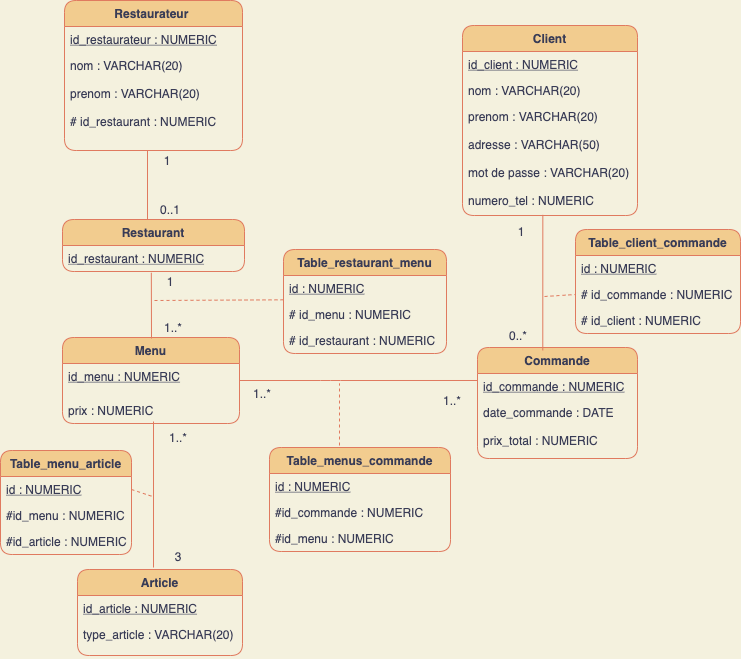

The diagram above was exported from draw.io. Its source (the exported page's mxGraphModel, read from the mxfile embedded in the PNG):
<mxGraphModel dx="1244" dy="826" grid="0" gridSize="10" guides="1" tooltips="1" connect="1" arrows="1" fold="1" page="1" pageScale="1" pageWidth="827" pageHeight="1169" background="#F4F1DE" math="0" shadow="0">
  <root>
    <mxCell id="0" />
    <mxCell id="1" parent="0" />
    <mxCell id="2" value="Restaurateur " style="swimlane;fontStyle=1;childLayout=stackLayout;horizontal=1;startSize=26;horizontalStack=0;resizeParent=1;resizeParentMax=0;resizeLast=0;collapsible=1;marginBottom=0;fillColor=#F2CC8F;strokeColor=#E07A5F;fontColor=#393C56;rounded=1;" parent="1" vertex="1">
      <mxGeometry x="71" y="138" width="178" height="150" as="geometry" />
    </mxCell>
    <mxCell id="3" value="id_restaurateur : NUMERIC" style="text;strokeColor=none;fillColor=none;align=left;verticalAlign=top;spacingLeft=4;spacingRight=4;overflow=hidden;rotatable=0;points=[[0,0.5],[1,0.5]];portConstraint=eastwest;fontStyle=4;fontColor=#393C56;rounded=1;" parent="2" vertex="1">
      <mxGeometry y="26" width="178" height="26" as="geometry" />
    </mxCell>
    <mxCell id="4" value="nom : VARCHAR(20)&#10;&#10;prenom : VARCHAR(20)&#10;&#10;# id_restaurant : NUMERIC" style="text;strokeColor=none;fillColor=none;align=left;verticalAlign=top;spacingLeft=4;spacingRight=4;overflow=hidden;rotatable=0;points=[[0,0.5],[1,0.5]];portConstraint=eastwest;fontColor=#393C56;rounded=1;" parent="2" vertex="1">
      <mxGeometry y="52" width="178" height="98" as="geometry" />
    </mxCell>
    <mxCell id="6" value="Client" style="swimlane;fontStyle=1;childLayout=stackLayout;horizontal=1;startSize=26;horizontalStack=0;resizeParent=1;resizeParentMax=0;resizeLast=0;collapsible=1;marginBottom=0;fillColor=#F2CC8F;strokeColor=#E07A5F;fontColor=#393C56;rounded=1;" parent="1" vertex="1">
      <mxGeometry x="469" y="163" width="175" height="190" as="geometry" />
    </mxCell>
    <mxCell id="7" value="id_client : NUMERIC" style="text;strokeColor=none;fillColor=none;align=left;verticalAlign=top;spacingLeft=4;spacingRight=4;overflow=hidden;rotatable=0;points=[[0,0.5],[1,0.5]];portConstraint=eastwest;fontStyle=4;fontColor=#393C56;rounded=1;" parent="6" vertex="1">
      <mxGeometry y="26" width="175" height="26" as="geometry" />
    </mxCell>
    <mxCell id="8" value="nom : VARCHAR(20)&#10;" style="text;strokeColor=none;fillColor=none;align=left;verticalAlign=top;spacingLeft=4;spacingRight=4;overflow=hidden;rotatable=0;points=[[0,0.5],[1,0.5]];portConstraint=eastwest;fontColor=#393C56;rounded=1;" parent="6" vertex="1">
      <mxGeometry y="52" width="175" height="26" as="geometry" />
    </mxCell>
    <mxCell id="9" value="prenom : VARCHAR(20)&#10;&#10;adresse : VARCHAR(50)&#10;&#10;mot de passe : VARCHAR(20)&#10;&#10;numero_tel : NUMERIC" style="text;strokeColor=none;fillColor=none;align=left;verticalAlign=top;spacingLeft=4;spacingRight=4;overflow=hidden;rotatable=0;points=[[0,0.5],[1,0.5]];portConstraint=eastwest;fontColor=#393C56;rounded=1;" parent="6" vertex="1">
      <mxGeometry y="78" width="175" height="112" as="geometry" />
    </mxCell>
    <mxCell id="27" value="Commande" style="swimlane;fontStyle=1;childLayout=stackLayout;horizontal=1;startSize=26;horizontalStack=0;resizeParent=1;resizeParentMax=0;resizeLast=0;collapsible=1;marginBottom=0;fillColor=#F2CC8F;strokeColor=#E07A5F;fontColor=#393C56;rounded=1;" parent="1" vertex="1">
      <mxGeometry x="484" y="485" width="160" height="111" as="geometry" />
    </mxCell>
    <mxCell id="114" value="id_commande : NUMERIC" style="text;strokeColor=none;fillColor=none;align=left;verticalAlign=top;spacingLeft=4;spacingRight=4;overflow=hidden;rotatable=0;points=[[0,0.5],[1,0.5]];portConstraint=eastwest;fontStyle=4;fontColor=#393C56;rounded=1;" parent="27" vertex="1">
      <mxGeometry y="26" width="160" height="26" as="geometry" />
    </mxCell>
    <mxCell id="28" value="date_commande : DATE&#10;&#10;prix_total : NUMERIC&#10;" style="text;strokeColor=none;fillColor=none;align=left;verticalAlign=top;spacingLeft=4;spacingRight=4;overflow=hidden;rotatable=0;points=[[0,0.5],[1,0.5]];portConstraint=eastwest;fontStyle=0;fontColor=#393C56;rounded=1;" parent="27" vertex="1">
      <mxGeometry y="52" width="160" height="59" as="geometry" />
    </mxCell>
    <mxCell id="63" value="Menu" style="swimlane;fontStyle=1;childLayout=stackLayout;horizontal=1;startSize=26;horizontalStack=0;resizeParent=1;resizeParentMax=0;resizeLast=0;collapsible=1;marginBottom=0;fillColor=#F2CC8F;strokeColor=#E07A5F;fontColor=#393C56;rounded=1;" parent="1" vertex="1">
      <mxGeometry x="69" y="475" width="177" height="86" as="geometry" />
    </mxCell>
    <mxCell id="64" value="id_menu : NUMERIC" style="text;strokeColor=none;fillColor=none;align=left;verticalAlign=top;spacingLeft=4;spacingRight=4;overflow=hidden;rotatable=0;points=[[0,0.5],[1,0.5]];portConstraint=eastwest;fontStyle=4;fontColor=#393C56;rounded=1;" parent="63" vertex="1">
      <mxGeometry y="26" width="177" height="34" as="geometry" />
    </mxCell>
    <mxCell id="65" value="prix : NUMERIC" style="text;strokeColor=none;fillColor=none;align=left;verticalAlign=top;spacingLeft=4;spacingRight=4;overflow=hidden;rotatable=0;points=[[0,0.5],[1,0.5]];portConstraint=eastwest;fontColor=#393C56;rounded=1;" parent="63" vertex="1">
      <mxGeometry y="60" width="177" height="26" as="geometry" />
    </mxCell>
    <mxCell id="67" value="Article" style="swimlane;fontStyle=1;childLayout=stackLayout;horizontal=1;startSize=26;horizontalStack=0;resizeParent=1;resizeParentMax=0;resizeLast=0;collapsible=1;marginBottom=0;fillColor=#F2CC8F;strokeColor=#E07A5F;fontColor=#393C56;rounded=1;" parent="1" vertex="1">
      <mxGeometry x="84" y="707" width="165" height="86" as="geometry" />
    </mxCell>
    <mxCell id="117" value="id_article : NUMERIC" style="text;strokeColor=none;fillColor=none;align=left;verticalAlign=top;spacingLeft=4;spacingRight=4;overflow=hidden;rotatable=0;points=[[0,0.5],[1,0.5]];portConstraint=eastwest;fontStyle=4;fontColor=#393C56;rounded=1;" parent="67" vertex="1">
      <mxGeometry y="26" width="165" height="26" as="geometry" />
    </mxCell>
    <mxCell id="68" value="type_article : VARCHAR(20)" style="text;strokeColor=none;fillColor=none;align=left;verticalAlign=top;spacingLeft=4;spacingRight=4;overflow=hidden;rotatable=0;points=[[0,0.5],[1,0.5]];portConstraint=eastwest;fontStyle=0;fontColor=#393C56;rounded=1;" parent="67" vertex="1">
      <mxGeometry y="52" width="165" height="34" as="geometry" />
    </mxCell>
    <mxCell id="81" value="" style="endArrow=none;html=1;strokeColor=#E07A5F;fontColor=#393C56;entryX=0;entryY=0;entryDx=0;entryDy=0;labelBackgroundColor=#F4F1DE;" parent="1" target="82" edge="1">
      <mxGeometry width="50" height="50" relative="1" as="geometry">
        <mxPoint x="154" y="368" as="sourcePoint" />
        <mxPoint x="200" y="270" as="targetPoint" />
        <Array as="points" />
      </mxGeometry>
    </mxCell>
    <mxCell id="82" value="1" style="text;html=1;strokeColor=none;fillColor=none;align=center;verticalAlign=middle;whiteSpace=wrap;fontColor=#393C56;rounded=1;arcSize=50;" parent="1" vertex="1">
      <mxGeometry x="154" y="288" width="40" height="20" as="geometry" />
    </mxCell>
    <mxCell id="84" value="0..1" style="text;html=1;strokeColor=none;fillColor=none;align=center;verticalAlign=middle;whiteSpace=wrap;fontColor=#393C56;rounded=1;" parent="1" vertex="1">
      <mxGeometry x="200" y="357" width="40" height="20" as="geometry" />
    </mxCell>
    <mxCell id="85" value="1" style="text;html=1;strokeColor=none;fillColor=none;align=center;verticalAlign=middle;whiteSpace=wrap;fontColor=#393C56;rounded=1;arcSize=50;" parent="1" vertex="1">
      <mxGeometry x="508" y="359" width="40" height="20" as="geometry" />
    </mxCell>
    <mxCell id="87" value="0..*" style="text;html=1;strokeColor=none;fillColor=none;align=center;verticalAlign=middle;whiteSpace=wrap;fontColor=#393C56;rounded=1;arcSize=50;" parent="1" vertex="1">
      <mxGeometry x="505" y="463" width="40" height="20" as="geometry" />
    </mxCell>
    <mxCell id="95" value="" style="endArrow=none;html=1;entryX=0;entryY=0.269;entryDx=0;entryDy=0;strokeColor=#E07A5F;fontColor=#393C56;labelBackgroundColor=#F4F1DE;exitX=1;exitY=0.5;exitDx=0;exitDy=0;entryPerimeter=0;" parent="1" target="114" edge="1" source="64">
      <mxGeometry width="50" height="50" relative="1" as="geometry">
        <mxPoint x="260" y="558" as="sourcePoint" />
        <mxPoint x="330" y="546" as="targetPoint" />
        <Array as="points">
          <mxPoint x="337" y="518" />
        </Array>
      </mxGeometry>
    </mxCell>
    <mxCell id="97" value="1..*" style="text;html=1;strokeColor=none;fillColor=none;align=center;verticalAlign=middle;whiteSpace=wrap;fontColor=#393C56;rounded=1;arcSize=50;" parent="1" vertex="1">
      <mxGeometry x="439" y="528" width="40" height="20" as="geometry" />
    </mxCell>
    <mxCell id="98" value="" style="endArrow=none;html=1;strokeColor=#E07A5F;fontColor=#393C56;labelBackgroundColor=#F4F1DE;" parent="1" edge="1">
      <mxGeometry width="50" height="50" relative="1" as="geometry">
        <mxPoint x="160" y="705" as="sourcePoint" />
        <mxPoint x="160" y="559" as="targetPoint" />
      </mxGeometry>
    </mxCell>
    <mxCell id="102" value="1..*" style="text;html=1;strokeColor=none;fillColor=none;align=center;verticalAlign=middle;whiteSpace=wrap;fontColor=#393C56;rounded=1;" parent="1" vertex="1">
      <mxGeometry x="165" y="565" width="40" height="20" as="geometry" />
    </mxCell>
    <mxCell id="104" value="3" style="text;html=1;strokeColor=none;fillColor=none;align=center;verticalAlign=middle;whiteSpace=wrap;fontColor=#393C56;rounded=1;" parent="1" vertex="1">
      <mxGeometry x="165" y="684" width="40" height="20" as="geometry" />
    </mxCell>
    <mxCell id="110" value="1..*" style="text;html=1;strokeColor=none;fillColor=none;align=center;verticalAlign=middle;whiteSpace=wrap;fontColor=#393C56;rounded=1;" parent="1" vertex="1">
      <mxGeometry x="249" y="521" width="40" height="20" as="geometry" />
    </mxCell>
    <mxCell id="111" value="1" style="text;html=1;strokeColor=none;fillColor=none;align=center;verticalAlign=middle;whiteSpace=wrap;fontColor=#393C56;rounded=1;" parent="1" vertex="1">
      <mxGeometry x="157" y="409" width="40" height="20" as="geometry" />
    </mxCell>
    <mxCell id="122" value="Table_menus_commande" style="swimlane;fontStyle=1;childLayout=stackLayout;horizontal=1;startSize=26;horizontalStack=0;resizeParent=1;resizeParentMax=0;resizeLast=0;collapsible=1;marginBottom=0;sketch=0;strokeColor=#E07A5F;fillColor=#F2CC8F;fontColor=#393C56;rounded=1;" parent="1" vertex="1">
      <mxGeometry x="276" y="585" width="181" height="104" as="geometry" />
    </mxCell>
    <mxCell id="123" value="id : NUMERIC" style="text;strokeColor=none;fillColor=none;align=left;verticalAlign=top;spacingLeft=4;spacingRight=4;overflow=hidden;rotatable=0;points=[[0,0.5],[1,0.5]];portConstraint=eastwest;labelBackgroundColor=none;labelBorderColor=none;fontColor=#393C56;fontStyle=4;rounded=1;" parent="122" vertex="1">
      <mxGeometry y="26" width="181" height="26" as="geometry" />
    </mxCell>
    <mxCell id="124" value="#id_commande : NUMERIC" style="text;strokeColor=none;fillColor=none;align=left;verticalAlign=top;spacingLeft=4;spacingRight=4;overflow=hidden;rotatable=0;points=[[0,0.5],[1,0.5]];portConstraint=eastwest;fontColor=#393C56;rounded=1;" parent="122" vertex="1">
      <mxGeometry y="52" width="181" height="26" as="geometry" />
    </mxCell>
    <mxCell id="125" value="#id_menu : NUMERIC" style="text;strokeColor=none;fillColor=none;align=left;verticalAlign=top;spacingLeft=4;spacingRight=4;overflow=hidden;rotatable=0;points=[[0,0.5],[1,0.5]];portConstraint=eastwest;fontColor=#393C56;rounded=1;" parent="122" vertex="1">
      <mxGeometry y="78" width="181" height="26" as="geometry" />
    </mxCell>
    <mxCell id="135" style="edgeStyle=orthogonalEdgeStyle;curved=0;sketch=0;orthogonalLoop=1;jettySize=auto;html=1;exitX=0.5;exitY=1;exitDx=0;exitDy=0;fontColor=#393C56;strokeColor=#E07A5F;fillColor=#F2CC8F;labelBackgroundColor=#F4F1DE;" parent="1" source="111" target="111" edge="1">
      <mxGeometry relative="1" as="geometry" />
    </mxCell>
    <mxCell id="137" value="Table_restaurant_menu" style="swimlane;fontStyle=1;childLayout=stackLayout;horizontal=1;startSize=26;horizontalStack=0;resizeParent=1;resizeParentMax=0;resizeLast=0;collapsible=1;marginBottom=0;labelBackgroundColor=none;sketch=0;fontColor=#393C56;strokeColor=#E07A5F;fillColor=#F2CC8F;rounded=1;" parent="1" vertex="1">
      <mxGeometry x="290" y="387" width="163" height="104" as="geometry" />
    </mxCell>
    <mxCell id="138" value="id : NUMERIC" style="text;strokeColor=none;fillColor=none;align=left;verticalAlign=top;spacingLeft=4;spacingRight=4;overflow=hidden;rotatable=0;points=[[0,0.5],[1,0.5]];portConstraint=eastwest;fontColor=#393C56;fontStyle=4;rounded=1;" parent="137" vertex="1">
      <mxGeometry y="26" width="163" height="26" as="geometry" />
    </mxCell>
    <mxCell id="139" value="# id_menu : NUMERIC" style="text;strokeColor=none;fillColor=none;align=left;verticalAlign=top;spacingLeft=4;spacingRight=4;overflow=hidden;rotatable=0;points=[[0,0.5],[1,0.5]];portConstraint=eastwest;fontColor=#393C56;rounded=1;" parent="137" vertex="1">
      <mxGeometry y="52" width="163" height="26" as="geometry" />
    </mxCell>
    <mxCell id="140" value="# id_restaurant : NUMERIC" style="text;strokeColor=none;fillColor=none;align=left;verticalAlign=top;spacingLeft=4;spacingRight=4;overflow=hidden;rotatable=0;points=[[0,0.5],[1,0.5]];portConstraint=eastwest;fontColor=#393C56;rounded=1;" parent="137" vertex="1">
      <mxGeometry y="78" width="163" height="26" as="geometry" />
    </mxCell>
    <mxCell id="141" value="Restaurant" style="swimlane;fontStyle=1;childLayout=stackLayout;horizontal=1;startSize=26;horizontalStack=0;resizeParent=1;resizeParentMax=0;resizeLast=0;collapsible=1;marginBottom=0;labelBackgroundColor=none;sketch=0;strokeColor=#E07A5F;fillColor=#F2CC8F;fontColor=#393C56;rounded=1;" parent="1" vertex="1">
      <mxGeometry x="69" y="357" width="182" height="52" as="geometry" />
    </mxCell>
    <mxCell id="142" value="id_restaurant : NUMERIC" style="text;strokeColor=none;fillColor=none;align=left;verticalAlign=top;spacingLeft=4;spacingRight=4;overflow=hidden;rotatable=0;points=[[0,0.5],[1,0.5]];portConstraint=eastwest;fontColor=#393C56;fontStyle=4;rounded=1;" parent="141" vertex="1">
      <mxGeometry y="26" width="182" height="26" as="geometry" />
    </mxCell>
    <mxCell id="146" value="1..*" style="text;html=1;strokeColor=none;fillColor=none;align=center;verticalAlign=middle;whiteSpace=wrap;labelBackgroundColor=none;sketch=0;fontColor=#393C56;rounded=1;" parent="1" vertex="1">
      <mxGeometry x="160" y="455" width="40" height="20" as="geometry" />
    </mxCell>
    <mxCell id="151" value="" style="endArrow=none;html=1;fontColor=#393C56;strokeColor=#E07A5F;fillColor=#F2CC8F;labelBackgroundColor=#F4F1DE;entryX=0.459;entryY=0.994;entryDx=0;entryDy=0;entryPerimeter=0;exitX=0.408;exitY=0.027;exitDx=0;exitDy=0;exitPerimeter=0;" parent="1" source="27" target="9" edge="1">
      <mxGeometry width="50" height="50" relative="1" as="geometry">
        <mxPoint x="588" y="488" as="sourcePoint" />
        <mxPoint x="596" y="350" as="targetPoint" />
        <Array as="points" />
      </mxGeometry>
    </mxCell>
    <mxCell id="152" style="edgeStyle=orthogonalEdgeStyle;curved=0;sketch=0;orthogonalLoop=1;jettySize=auto;html=1;exitX=0.5;exitY=1;exitDx=0;exitDy=0;fontColor=#393C56;strokeColor=#E07A5F;fillColor=#F2CC8F;labelBackgroundColor=#F4F1DE;" parent="1" source="146" target="146" edge="1">
      <mxGeometry relative="1" as="geometry" />
    </mxCell>
    <mxCell id="153" value="" style="endArrow=none;html=1;fontColor=#393C56;strokeColor=#E07A5F;fillColor=#F2CC8F;labelBackgroundColor=#F4F1DE;entryX=0.488;entryY=1.048;entryDx=0;entryDy=0;entryPerimeter=0;" parent="1" edge="1" target="142">
      <mxGeometry width="50" height="50" relative="1" as="geometry">
        <mxPoint x="158" y="476" as="sourcePoint" />
        <mxPoint x="154" y="412" as="targetPoint" />
        <Array as="points" />
      </mxGeometry>
    </mxCell>
    <mxCell id="155" value="" style="endArrow=none;dashed=1;html=1;fontColor=#393C56;strokeColor=#E07A5F;fillColor=#F2CC8F;entryX=-0.003;entryY=0.935;entryDx=0;entryDy=0;entryPerimeter=0;labelBackgroundColor=#F4F1DE;" parent="1" target="138" edge="1">
      <mxGeometry width="50" height="50" relative="1" as="geometry">
        <mxPoint x="161" y="438" as="sourcePoint" />
        <mxPoint x="240" y="450" as="targetPoint" />
        <Array as="points" />
      </mxGeometry>
    </mxCell>
    <mxCell id="158" value="" style="endArrow=none;dashed=1;html=1;fontColor=#393C56;strokeColor=#E07A5F;fillColor=#F2CC8F;labelBackgroundColor=#F4F1DE;" parent="1" edge="1">
      <mxGeometry width="50" height="50" relative="1" as="geometry">
        <mxPoint x="346" y="583" as="sourcePoint" />
        <mxPoint x="346" y="521" as="targetPoint" />
      </mxGeometry>
    </mxCell>
    <mxCell id="160" value="Table_client_commande" style="swimlane;fontStyle=1;childLayout=stackLayout;horizontal=1;startSize=26;horizontalStack=0;resizeParent=1;resizeParentMax=0;resizeLast=0;collapsible=1;marginBottom=0;labelBackgroundColor=none;sketch=0;fontColor=#393C56;strokeColor=#E07A5F;fillColor=#F2CC8F;rounded=1;" parent="1" vertex="1">
      <mxGeometry x="582" y="367" width="165" height="104" as="geometry" />
    </mxCell>
    <mxCell id="161" value="id : NUMERIC" style="text;strokeColor=none;fillColor=none;align=left;verticalAlign=top;spacingLeft=4;spacingRight=4;overflow=hidden;rotatable=0;points=[[0,0.5],[1,0.5]];portConstraint=eastwest;fontColor=#393C56;rounded=1;fontStyle=4" parent="160" vertex="1">
      <mxGeometry y="26" width="165" height="26" as="geometry" />
    </mxCell>
    <mxCell id="162" value="# id_commande : NUMERIC" style="text;strokeColor=none;fillColor=none;align=left;verticalAlign=top;spacingLeft=4;spacingRight=4;overflow=hidden;rotatable=0;points=[[0,0.5],[1,0.5]];portConstraint=eastwest;fontColor=#393C56;rounded=1;" parent="160" vertex="1">
      <mxGeometry y="52" width="165" height="26" as="geometry" />
    </mxCell>
    <mxCell id="163" value="# id_client : NUMERIC" style="text;strokeColor=none;fillColor=none;align=left;verticalAlign=top;spacingLeft=4;spacingRight=4;overflow=hidden;rotatable=0;points=[[0,0.5],[1,0.5]];portConstraint=eastwest;fontColor=#393C56;rounded=1;" parent="160" vertex="1">
      <mxGeometry y="78" width="165" height="26" as="geometry" />
    </mxCell>
    <mxCell id="164" value="" style="endArrow=none;dashed=1;html=1;fontColor=#393C56;strokeColor=#E07A5F;fillColor=#F2CC8F;labelBackgroundColor=#F4F1DE;entryX=0;entryY=0.5;entryDx=0;entryDy=0;" parent="1" edge="1" target="162">
      <mxGeometry width="50" height="50" relative="1" as="geometry">
        <mxPoint x="551" y="434" as="sourcePoint" />
        <mxPoint x="706" y="405" as="targetPoint" />
      </mxGeometry>
    </mxCell>
    <mxCell id="178" value="0..1" style="text;html=1;strokeColor=none;fillColor=none;align=center;verticalAlign=middle;whiteSpace=wrap;labelBackgroundColor=none;sketch=0;fontColor=#393C56;rounded=1;" parent="1" vertex="1">
      <mxGeometry x="157" y="337" width="40" height="20" as="geometry" />
    </mxCell>
    <mxCell id="185" value="" style="endArrow=none;dashed=1;html=1;fontColor=#393C56;strokeColor=#E07A5F;fillColor=#F2CC8F;exitX=1;exitY=0.5;exitDx=0;exitDy=0;labelBackgroundColor=#F4F1DE;" parent="1" source="189" edge="1">
      <mxGeometry width="50" height="50" relative="1" as="geometry">
        <mxPoint x="120" y="657" as="sourcePoint" />
        <mxPoint x="159" y="634" as="targetPoint" />
      </mxGeometry>
    </mxCell>
    <mxCell id="188" value="Table_menu_article" style="swimlane;fontStyle=1;childLayout=stackLayout;horizontal=1;startSize=26;horizontalStack=0;resizeParent=1;resizeParentMax=0;resizeLast=0;collapsible=1;marginBottom=0;sketch=0;strokeColor=#E07A5F;fillColor=#F2CC8F;fontColor=#393C56;rounded=1;" parent="1" vertex="1">
      <mxGeometry x="7" y="588" width="131" height="104" as="geometry" />
    </mxCell>
    <mxCell id="189" value="id : NUMERIC" style="text;strokeColor=none;fillColor=none;align=left;verticalAlign=top;spacingLeft=4;spacingRight=4;overflow=hidden;rotatable=0;points=[[0,0.5],[1,0.5]];portConstraint=eastwest;labelBackgroundColor=none;labelBorderColor=none;fontColor=#393C56;fontStyle=4;rounded=1;" parent="188" vertex="1">
      <mxGeometry y="26" width="131" height="26" as="geometry" />
    </mxCell>
    <mxCell id="190" value="#id_menu : NUMERIC" style="text;strokeColor=none;fillColor=none;align=left;verticalAlign=top;spacingLeft=4;spacingRight=4;overflow=hidden;rotatable=0;points=[[0,0.5],[1,0.5]];portConstraint=eastwest;fontColor=#393C56;rounded=1;" parent="188" vertex="1">
      <mxGeometry y="52" width="131" height="26" as="geometry" />
    </mxCell>
    <mxCell id="191" value="#id_article : NUMERIC" style="text;strokeColor=none;fillColor=none;align=left;verticalAlign=top;spacingLeft=4;spacingRight=4;overflow=hidden;rotatable=0;points=[[0,0.5],[1,0.5]];portConstraint=eastwest;fontColor=#393C56;rounded=1;" parent="188" vertex="1">
      <mxGeometry y="78" width="131" height="26" as="geometry" />
    </mxCell>
  </root>
</mxGraphModel>